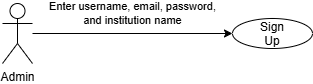

The diagram above was exported from draw.io. Its source (the exported page's mxGraphModel, read from the mxfile embedded in the PNG):
<mxGraphModel dx="860" dy="483" grid="1" gridSize="10" guides="1" tooltips="1" connect="1" arrows="1" fold="1" page="1" pageScale="1" pageWidth="850" pageHeight="1100" math="0" shadow="0">
  <root>
    <mxCell id="0" />
    <mxCell id="1" parent="0" />
    <mxCell id="Sv0RdqI_VK_ODG7MCQkE-3" edge="1" parent="1" source="Sv0RdqI_VK_ODG7MCQkE-1" style="edgeStyle=orthogonalEdgeStyle;rounded=0;orthogonalLoop=1;jettySize=auto;html=1;entryX=0;entryY=0.5;entryDx=0;entryDy=0;" target="Sv0RdqI_VK_ODG7MCQkE-2" value="Enter username, email, password,&lt;div&gt;and institution name&lt;/div&gt;">
      <mxGeometry relative="1" y="20" as="geometry">
        <mxPoint as="offset" />
      </mxGeometry>
    </mxCell>
    <mxCell id="Sv0RdqI_VK_ODG7MCQkE-1" parent="1" style="shape=umlActor;verticalLabelPosition=bottom;verticalAlign=top;html=1;outlineConnect=0;" value="Admin" vertex="1">
      <mxGeometry height="60" width="30" x="170" y="130" as="geometry" />
    </mxCell>
    <mxCell id="Sv0RdqI_VK_ODG7MCQkE-2" parent="1" style="ellipse;whiteSpace=wrap;html=1;shapeInside=1;" value="Sign Up" vertex="1">
      <mxGeometry height="30" width="80" x="400" y="145" as="geometry" />
    </mxCell>
  </root>
</mxGraphModel>